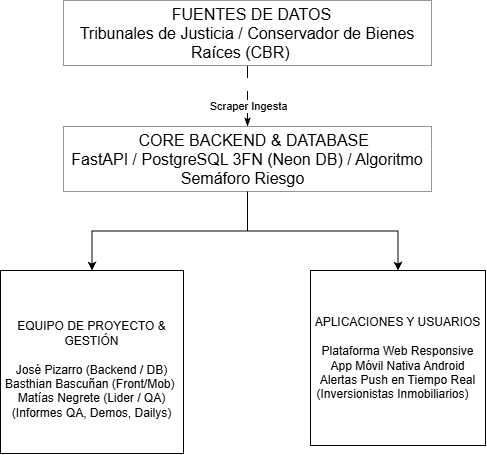

The diagram above was exported from draw.io. Its source (the exported page's mxGraphModel, read from the mxfile embedded in the PNG):
<mxGraphModel dx="1369" dy="788" grid="0" gridSize="10" guides="1" tooltips="1" connect="1" arrows="1" fold="1" page="1" pageScale="1" pageWidth="827" pageHeight="1169" background="light-dark(#FFFFFF,#FFFFFF)" math="0" shadow="0">
  <root>
    <mxCell id="0" />
    <mxCell id="1" parent="0" />
    <mxCell id="8dkKGcVE4oPZoyvVl091-3" edge="1" parent="1" source="8dkKGcVE4oPZoyvVl091-1" style="edgeStyle=orthogonalEdgeStyle;rounded=0;orthogonalLoop=1;jettySize=auto;html=1;defaultLabelBackgroundColor=page;endArrow=classicThin;endFill=1;strokeColor=light-dark(#000000,#000000);" target="8dkKGcVE4oPZoyvVl091-2">
      <mxGeometry relative="1" x="-0.625" as="geometry">
        <mxPoint x="414" y="144" as="targetPoint" />
      </mxGeometry>
    </mxCell>
    <mxCell id="8dkKGcVE4oPZoyvVl091-5" connectable="0" parent="8dkKGcVE4oPZoyvVl091-3" style="edgeLabel;html=1;align=center;verticalAlign=middle;resizable=0;points=[];inheritText=1;defaultLabelBackgroundColor=page;" value="Text" vertex="1">
      <mxGeometry relative="1" x="-0.4091" y="-1" as="geometry">
        <mxPoint as="offset" />
      </mxGeometry>
    </mxCell>
    <mxCell id="8dkKGcVE4oPZoyvVl091-6" connectable="0" parent="8dkKGcVE4oPZoyvVl091-3" style="edgeLabel;html=1;align=center;verticalAlign=middle;resizable=0;points=[];inheritText=fontFamily,fontSize,fontStyle,textOpacity,labelBorderColor,labelBorderWidth,labelBackgroundColor,defaultLabelBackgroundColor,labelPadding;defaultLabelBackgroundColor=page;fontColor=light-dark(#000000,#000000);" value="Scraper Ingesta" vertex="1">
      <mxGeometry relative="1" x="0.3182" as="geometry">
        <mxPoint as="offset" />
      </mxGeometry>
    </mxCell>
    <mxCell id="8dkKGcVE4oPZoyvVl091-1" parent="1" style="rounded=0;whiteSpace=wrap;html=1;fillColor=light-dark(#F5F5F5,#FFFFFF);fontColor=light-dark(#333333,#000000);strokeColor=#666666;" value="&lt;font style=&quot;font-size: 16px;&quot;&gt;&amp;nbsp; FUENTES DE DATOS&lt;br&gt;Tribunales de Justicia / Conservador de Bienes Raíces (CBR)&amp;nbsp; &amp;nbsp;&lt;/font&gt;" vertex="1">
      <mxGeometry height="65" width="368" x="230" y="49" as="geometry" />
    </mxCell>
    <mxCell id="8dkKGcVE4oPZoyvVl091-7" edge="1" parent="1" source="8dkKGcVE4oPZoyvVl091-2" style="edgeStyle=orthogonalEdgeStyle;rounded=0;orthogonalLoop=1;jettySize=auto;html=1;defaultLabelBackgroundColor=page;strokeColor=light-dark(#000000,#000000);" target="8dkKGcVE4oPZoyvVl091-9">
      <mxGeometry relative="1" x="-0.7511" as="geometry">
        <mxPoint x="414" y="297" as="targetPoint" />
      </mxGeometry>
    </mxCell>
    <mxCell id="8dkKGcVE4oPZoyvVl091-2" parent="1" style="rounded=0;whiteSpace=wrap;html=1;fillColor=light-dark(#F5F5F5,#FFFFFF);fontColor=light-dark(#333333,#000000);strokeColor=#666666;" value="&lt;font style=&quot;font-size: 16px;&quot;&gt;&amp;nbsp; &amp;nbsp; CORE BACKEND &amp;amp; DATABASE&amp;nbsp;&lt;br&gt;FastAPI / PostgreSQL 3FN (Neon DB) / Algoritmo Semáforo Riesgo&amp;nbsp;&amp;nbsp;&lt;/font&gt;" vertex="1">
      <mxGeometry height="65" width="368" x="230" y="175" as="geometry" />
    </mxCell>
    <mxCell id="8dkKGcVE4oPZoyvVl091-4" edge="1" parent="1" source="8dkKGcVE4oPZoyvVl091-2" style="edgeStyle=orthogonalEdgeStyle;rounded=0;orthogonalLoop=1;jettySize=auto;html=1;innerLoopWaypoints=1;defaultLabelBackgroundColor=page;" target="8dkKGcVE4oPZoyvVl091-2">
      <mxGeometry relative="1" as="geometry" />
    </mxCell>
    <mxCell id="8dkKGcVE4oPZoyvVl091-9" parent="1" style="whiteSpace=wrap;html=1;aspect=fixed;fillColor=light-dark(#FFFFFF,#FFFFFF);strokeColor=light-dark(#000000,#000000);fontColor=light-dark(#000000,#000000);" value="&lt;br&gt;EQUIPO DE PROYECTO &amp;amp; GESTIÓN&lt;div&gt;&lt;br&gt;&lt;div&gt; José Pizarro (Backend / DB)&lt;/div&gt;&lt;div&gt;Basthian Bascuñan (Front/Mob)&amp;nbsp; &lt;br&gt;Matías Negrete (Lider / QA)&lt;/div&gt;&lt;/div&gt;&lt;div&gt;(Informes QA, Demos, Dailys)&lt;/div&gt;" vertex="1">
      <mxGeometry height="183" width="183" x="167" y="319" as="geometry" />
    </mxCell>
    <mxCell id="8dkKGcVE4oPZoyvVl091-12" parent="1" style="whiteSpace=wrap;html=1;aspect=fixed;fillColor=light-dark(#FFFFFF,#FFFFFF);strokeColor=light-dark(#000000,#000000);fontColor=light-dark(#000000,#000000);" value="APLICACIONES Y USUARIOS&lt;div&gt;&amp;nbsp;&amp;nbsp;&lt;/div&gt;&lt;div&gt;Plataforma Web Responsive&lt;/div&gt;&lt;div&gt;App Móvil Nativa Android&lt;/div&gt;&lt;div&gt;Alertas Push en Tiempo Real&lt;/div&gt;&lt;div&gt;(Inversionistas Inmobiliarios)&amp;nbsp; &amp;nbsp;&lt;/div&gt;" vertex="1">
      <mxGeometry height="175" width="175" x="477" y="319" as="geometry" />
    </mxCell>
    <mxCell id="8dkKGcVE4oPZoyvVl091-16" edge="1" parent="1" source="8dkKGcVE4oPZoyvVl091-2" style="edgeStyle=orthogonalEdgeStyle;rounded=0;orthogonalLoop=1;jettySize=auto;html=1;defaultLabelBackgroundColor=page;strokeColor=light-dark(#000000,#000000);exitX=0.5;exitY=1;exitDx=0;exitDy=0;" target="8dkKGcVE4oPZoyvVl091-12">
      <mxGeometry relative="1" x="-0.7378" as="geometry">
        <mxPoint x="699" y="278" as="sourcePoint" />
        <mxPoint x="544" y="357" as="targetPoint" />
      </mxGeometry>
    </mxCell>
  </root>
</mxGraphModel>